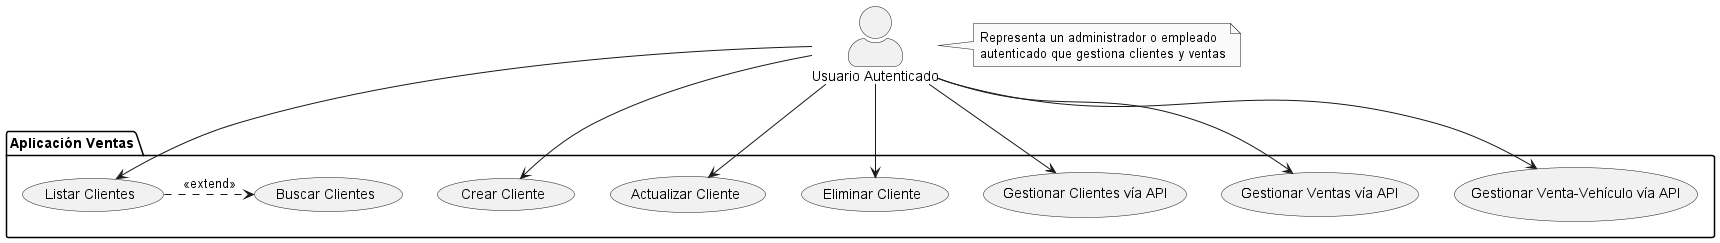

The diagram above was rendered by PlantUML. Its source (embedded in the PNG):
@startuml
' Diagrama de Casos de Uso para la aplicación Ventas (AutoGest S.L.)

' Configuración
skinparam monochrome true
skinparam shadowing false
skinparam actorStyle awesome

' Actores
actor "Usuario Autenticado" as User

' Sistema
package "Aplicación Ventas" {

  ' Casos de Uso - Clientes
  (Listar Clientes) as ListarClientes
  (Crear Cliente) as CrearCliente
  (Actualizar Cliente) as ActualizarCliente
  (Eliminar Cliente) as EliminarCliente
  (Buscar Clientes) as BuscarClientes
  (Gestionar Clientes vía API) as GestionarClientesAPI

  ' Casos de Uso - Ventas y VentaVehiculo
  (Gestionar Ventas vía API) as GestionarVentasAPI
  (Gestionar Venta-Vehículo vía API) as GestionarVentaVehiculoAPI

  ' Relaciones entre Casos de Uso
  ListarClientes .> BuscarClientes : <<extend>>
}

' Relaciones entre Actores y Casos de Uso
User --> ListarClientes
User --> CrearCliente
User --> ActualizarCliente
User --> EliminarCliente
User --> GestionarClientesAPI
User --> GestionarVentasAPI
User --> GestionarVentaVehiculoAPI

' Notas
note right of User: Representa un administrador o empleado\nautenticado que gestiona clientes y ventas

@enduml